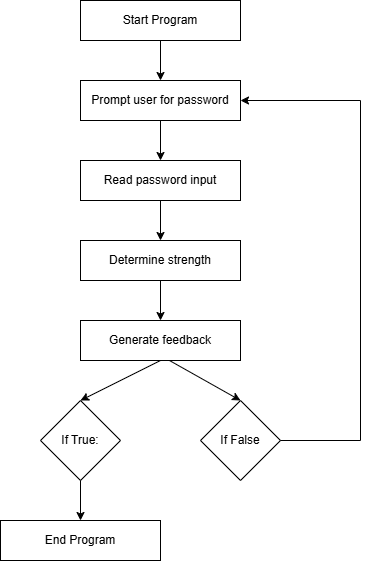

The diagram above was exported from draw.io. Its source (the exported page's mxGraphModel, read from the mxfile embedded in the PNG):
<mxGraphModel dx="887" dy="728" grid="1" gridSize="10" guides="1" tooltips="1" connect="1" arrows="1" fold="1" page="1" pageScale="1" pageWidth="850" pageHeight="1100" math="0" shadow="0">
  <root>
    <mxCell id="0" />
    <mxCell id="1" parent="0" />
    <mxCell id="_ox-6jAvNiRnyIXs9IaL-1" parent="1" style="rounded=0;whiteSpace=wrap;html=1;" value="Start Program" vertex="1">
      <mxGeometry height="40" width="160" x="320" y="40" as="geometry" />
    </mxCell>
    <mxCell id="_ox-6jAvNiRnyIXs9IaL-3" edge="1" parent="1" source="_ox-6jAvNiRnyIXs9IaL-1" style="endArrow=classic;html=1;rounded=0;exitX=0.5;exitY=1;exitDx=0;exitDy=0;" value="">
      <mxGeometry height="50" relative="1" width="50" as="geometry">
        <mxPoint x="400" y="400" as="sourcePoint" />
        <mxPoint x="400" y="120" as="targetPoint" />
      </mxGeometry>
    </mxCell>
    <mxCell id="_ox-6jAvNiRnyIXs9IaL-4" parent="1" style="rounded=0;whiteSpace=wrap;html=1;" value="Prompt user for password" vertex="1">
      <mxGeometry height="40" width="160" x="320" y="120" as="geometry" />
    </mxCell>
    <mxCell id="_ox-6jAvNiRnyIXs9IaL-5" edge="1" parent="1" source="_ox-6jAvNiRnyIXs9IaL-4" style="endArrow=classic;html=1;rounded=0;exitX=0.5;exitY=1;exitDx=0;exitDy=0;" value="">
      <mxGeometry height="50" relative="1" width="50" as="geometry">
        <mxPoint x="400" y="400" as="sourcePoint" />
        <mxPoint x="400" y="200" as="targetPoint" />
      </mxGeometry>
    </mxCell>
    <mxCell id="_ox-6jAvNiRnyIXs9IaL-6" parent="1" style="rounded=0;whiteSpace=wrap;html=1;" value="Read password input" vertex="1">
      <mxGeometry height="40" width="160" x="320" y="200" as="geometry" />
    </mxCell>
    <mxCell id="_ox-6jAvNiRnyIXs9IaL-7" edge="1" parent="1" source="_ox-6jAvNiRnyIXs9IaL-6" style="endArrow=classic;html=1;rounded=0;exitX=0.5;exitY=1;exitDx=0;exitDy=0;" value="">
      <mxGeometry height="50" relative="1" width="50" as="geometry">
        <mxPoint x="400" y="400" as="sourcePoint" />
        <mxPoint x="400" y="280" as="targetPoint" />
      </mxGeometry>
    </mxCell>
    <mxCell id="_ox-6jAvNiRnyIXs9IaL-18" parent="1" style="rounded=0;whiteSpace=wrap;html=1;" value="Determine strength" vertex="1">
      <mxGeometry height="40" width="160" x="320" y="280" as="geometry" />
    </mxCell>
    <mxCell id="_ox-6jAvNiRnyIXs9IaL-19" edge="1" parent="1" source="_ox-6jAvNiRnyIXs9IaL-18" style="endArrow=classic;html=1;rounded=0;exitX=0.5;exitY=1;exitDx=0;exitDy=0;" value="">
      <mxGeometry height="50" relative="1" width="50" as="geometry">
        <mxPoint x="400" y="400" as="sourcePoint" />
        <mxPoint x="400" y="360" as="targetPoint" />
      </mxGeometry>
    </mxCell>
    <mxCell id="_ox-6jAvNiRnyIXs9IaL-20" parent="1" style="rounded=0;whiteSpace=wrap;html=1;" value="Generate feedback" vertex="1">
      <mxGeometry height="40" width="160" x="320" y="360" as="geometry" />
    </mxCell>
    <mxCell id="_ox-6jAvNiRnyIXs9IaL-21" edge="1" parent="1" source="_ox-6jAvNiRnyIXs9IaL-20" style="endArrow=classic;html=1;rounded=0;exitX=0.5;exitY=1;exitDx=0;exitDy=0;" value="">
      <mxGeometry height="50" relative="1" width="50" as="geometry">
        <mxPoint x="400" y="370" as="sourcePoint" />
        <mxPoint x="320" y="440" as="targetPoint" />
      </mxGeometry>
    </mxCell>
    <mxCell id="_ox-6jAvNiRnyIXs9IaL-22" edge="1" parent="1" source="_ox-6jAvNiRnyIXs9IaL-20" style="endArrow=classic;html=1;rounded=0;exitX=0.556;exitY=1;exitDx=0;exitDy=0;exitPerimeter=0;" value="">
      <mxGeometry height="50" relative="1" width="50" as="geometry">
        <mxPoint x="400" y="300" as="sourcePoint" />
        <mxPoint x="480" y="440" as="targetPoint" />
      </mxGeometry>
    </mxCell>
    <mxCell id="_ox-6jAvNiRnyIXs9IaL-23" parent="1" style="rhombus;whiteSpace=wrap;html=1;" value="If False" vertex="1">
      <mxGeometry height="80" width="80" x="440" y="440" as="geometry" />
    </mxCell>
    <mxCell id="_ox-6jAvNiRnyIXs9IaL-24" parent="1" style="rhombus;whiteSpace=wrap;html=1;" value="If True:" vertex="1">
      <mxGeometry height="80" width="80" x="280" y="440" as="geometry" />
    </mxCell>
    <mxCell id="_ox-6jAvNiRnyIXs9IaL-25" edge="1" parent="1" source="_ox-6jAvNiRnyIXs9IaL-24" style="endArrow=classic;html=1;rounded=0;exitX=0.5;exitY=1;exitDx=0;exitDy=0;" value="">
      <mxGeometry height="50" relative="1" width="50" as="geometry">
        <mxPoint x="400" y="300" as="sourcePoint" />
        <mxPoint x="320" y="560" as="targetPoint" />
      </mxGeometry>
    </mxCell>
    <mxCell id="_ox-6jAvNiRnyIXs9IaL-26" parent="1" style="rounded=0;whiteSpace=wrap;html=1;" value="End Program" vertex="1">
      <mxGeometry height="40" width="160" x="240" y="560" as="geometry" />
    </mxCell>
    <mxCell id="_ox-6jAvNiRnyIXs9IaL-28" edge="1" parent="1" source="_ox-6jAvNiRnyIXs9IaL-23" style="endArrow=none;html=1;rounded=0;exitX=1;exitY=0.5;exitDx=0;exitDy=0;" value="">
      <mxGeometry height="50" relative="1" width="50" as="geometry">
        <mxPoint x="400" y="300" as="sourcePoint" />
        <mxPoint x="600" y="480" as="targetPoint" />
      </mxGeometry>
    </mxCell>
    <mxCell id="_ox-6jAvNiRnyIXs9IaL-30" edge="1" parent="1" style="endArrow=none;html=1;rounded=0;" value="">
      <mxGeometry height="50" relative="1" width="50" as="geometry">
        <mxPoint x="600" y="480" as="sourcePoint" />
        <mxPoint x="600" y="140" as="targetPoint" />
      </mxGeometry>
    </mxCell>
    <mxCell id="_ox-6jAvNiRnyIXs9IaL-31" edge="1" parent="1" style="endArrow=classic;html=1;rounded=0;entryX=1;entryY=0.5;entryDx=0;entryDy=0;" target="_ox-6jAvNiRnyIXs9IaL-4" value="">
      <mxGeometry height="50" relative="1" width="50" as="geometry">
        <mxPoint x="600" y="140" as="sourcePoint" />
        <mxPoint x="450" y="250" as="targetPoint" />
      </mxGeometry>
    </mxCell>
  </root>
</mxGraphModel>